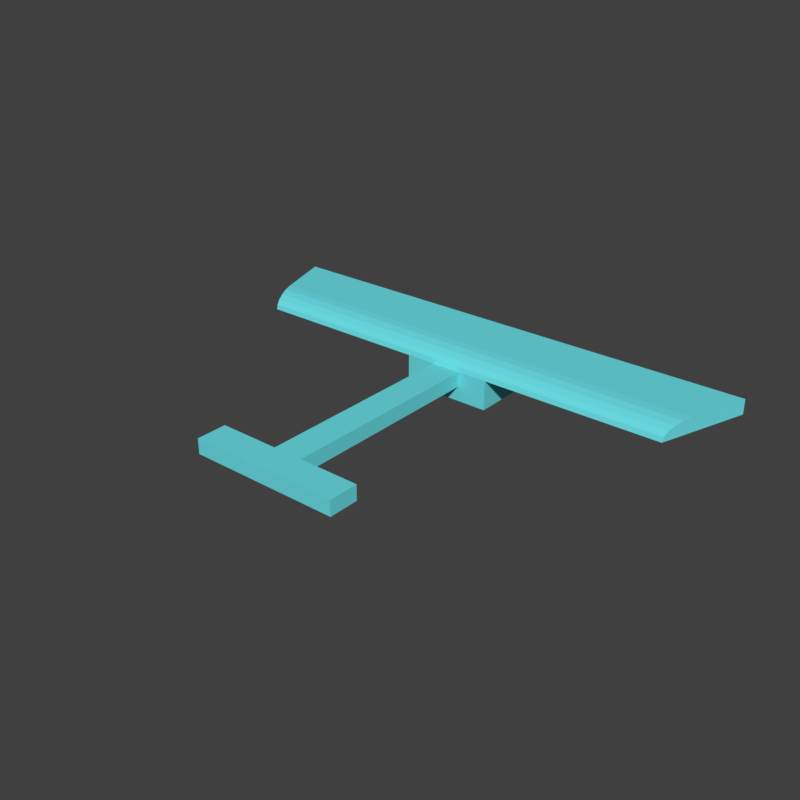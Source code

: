 # Source: BleriotXIMonoplaneCyan.blend  (saved by Blender 2.79.0; exported with 4.5.12 LTS)
import bpy
from mathutils import Matrix  # noqa: F401  (used for matrix-valued properties, if any)

bpy.ops.wm.read_factory_settings(use_empty=True)
scene = bpy.context.scene
scene.name = 'Scene'

# ---- collections
col_collection_1 = bpy.data.collections.new('Collection 1'); scene.collection.children.link(col_collection_1)

# ---- materials (node trees are filled in below, after node groups)
mat_material = bpy.data.materials.new('Material')
mat_material.alpha_threshold = 0.0
mat_material.use_transparent_shadow = False
mat_material.diffuse_color = (0.1519, 0.7472, 0.8, 1.0)
mat_material.roughness = 0.5

# ---- material node trees

# ---- world
world_world = bpy.data.worlds.new('World'); scene.world = world_world
world_world.color = (0.05088, 0.05088, 0.05088)
world_world.use_sun_shadow = False
world_world.sun_shadow_jitter_overblur = 0.0
world_world.cycles.sampling_method = 'MANUAL'

# ---- meshes
me_cube_011 = bpy.data.meshes.new('Cube.011')
me_cube_011.from_pydata([(-5.0, -1.0, 0.0), (-5.0, -1.0, 1.0), (5.0, -1.0, 0.0), (5.0, -1.0, 1.0), (-5.0, 1.0, 1.0), (-5.0, 1.0, 0.0), (5.0, 1.0, 0.0), (5.0, 1.0, 1.0)], [], [(0, 2, 3, 1), (5, 4, 7, 6), (1, 3, 7, 4), (0, 1, 4, 5), (3, 2, 6, 7), (2, 0, 5, 6)])
me_cube_011.materials.append(mat_material)
me_cube_011.use_remesh_preserve_volume = False
me_cube_011.use_remesh_preserve_attributes = False
me_cube_011.use_mirror_vertex_groups = False
me_cube_011.update()
me_cube_010 = bpy.data.meshes.new('Cube.010')
me_cube_010.from_pydata([(-1.0, -7.0, 0.0), (-1.0, -7.0, 1.0), (-1.0, 7.0, 0.0), (-1.0, 7.0, 1.0), (1.0, -7.0, 0.0), (1.0, -7.0, 1.0), (1.0, 7.0, 0.0), (1.0, 7.0, 1.0)], [], [(0, 1, 3, 2), (2, 3, 7, 6), (6, 7, 5, 4), (4, 5, 1, 0), (2, 6, 4, 0), (7, 3, 1, 5)])
me_cube_010.materials.append(mat_material)
me_cube_010.use_remesh_preserve_volume = False
me_cube_010.use_remesh_preserve_attributes = False
me_cube_010.use_mirror_vertex_groups = False
me_cube_010.update()
me_cube_009 = bpy.data.meshes.new('Cube.009')
me_cube_009.from_pydata([(-3.0, -4.0, 1.0), (-3.0, -4.0, 3.0), (-3.0, 3.0, 1.0), (-3.0, 3.0, 3.0), (3.0, -4.0, 1.0), (3.0, -4.0, 3.0), (3.0, 3.0, 1.0), (3.0, 3.0, 3.0)], [], [(0, 1, 3, 2), (2, 3, 7, 6), (6, 7, 5, 4), (4, 5, 1, 0), (2, 6, 4, 0), (7, 3, 1, 5)])
me_cube_009.materials.append(mat_material)
me_cube_009.use_remesh_preserve_volume = False
me_cube_009.use_remesh_preserve_attributes = False
me_cube_009.use_mirror_vertex_groups = False
me_cube_009.update()
me_cube_008 = bpy.data.meshes.new('Cube.008')
me_cube_008.from_pydata([(-17.0, -4.146, -0.5174), (-17.0, -4.146, 0.4826), (-15.0, 1.854, -0.5174), (17.0, -4.146, -0.5174), (17.0, -4.146, 0.4826), (15.0, 1.854, -0.5174), (-15.67, -0.146, 0.4826), (-15.0, 1.854, -0.5174), (-15.46, 0.4721, 0.4336), (-15.27, 1.03, 0.2916), (-15.13, 1.472, 0.07035), (-15.03, 1.756, -0.2084), (15.0, 1.854, -0.5174), (15.67, -0.146, 0.4826), (15.03, 1.756, -0.2084), (15.13, 1.472, 0.07035), (15.27, 1.03, 0.2916), (15.46, 0.4721, 0.4336)], [], [(2, 7, 12, 5), (5, 12, 14, 15, 16, 17, 13, 4, 3), (3, 4, 1, 0), (2, 5, 3, 0), (0, 1, 6, 8, 9, 10, 11, 7, 2), (6, 13, 17, 8), (8, 17, 16, 9), (9, 16, 15, 10), (10, 15, 14, 11), (11, 14, 12, 7), (13, 6, 1, 4)])
me_cube_008.materials.append(mat_material)
me_cube_008.use_remesh_preserve_volume = False
me_cube_008.use_remesh_preserve_attributes = False
me_cube_008.use_mirror_vertex_groups = False
me_cube_008.update()

# ---- objects
ob_cube_011 = bpy.data.objects.new('Cube.011', me_cube_011)
ob_cube_010 = bpy.data.objects.new('Cube.010', me_cube_010)
ob_cube_009 = bpy.data.objects.new('Cube.009', me_cube_009)
ob_cube_008 = bpy.data.objects.new('Cube.008', me_cube_008)

# ---- transforms, parenting, visibility, modifiers, constraints
ob_cube_011.location = (1.741e-07, -2.143, 0.02413)
ob_cube_011.rotation_euler = (0.0, -0.0, 3.142)
ob_cube_011.scale = (0.2, 0.2, 0.2)
ob_cube_011.lineart.crease_threshold = 0.0
ob_cube_010.location = (3.42e-08, -0.5427, 0.02413)
ob_cube_010.rotation_euler = (0.0, -0.0, 3.142)
ob_cube_010.scale = (0.2, 0.2, 0.2)
ob_cube_010.lineart.crease_threshold = 0.0
ob_cube_009.location = (-1.406e-07, 1.457, -0.3759)
ob_cube_009.rotation_euler = (0.0, -0.0, 3.142)
ob_cube_009.scale = (0.2, 0.2, 0.2)
ob_cube_009.lineart.crease_threshold = 0.0
ob_cube_008.location = (-6.763e-08, 1.228, 0.3276)
ob_cube_008.rotation_euler = (0.0, -0.0, 3.142)
ob_cube_008.scale = (0.2, 0.2, 0.2)
ob_cube_008.lineart.crease_threshold = 0.0

# ---- collection membership
col_collection_1.objects.link(ob_cube_011)
col_collection_1.objects.link(ob_cube_010)
col_collection_1.objects.link(ob_cube_009)
col_collection_1.objects.link(ob_cube_008)

# ---- scene / render settings (as saved in the file)
scene.frame_start = 1; scene.frame_end = 120; scene.frame_set(0)
scene.render.engine = 'BLENDER_EEVEE_NEXT'
scene.render.resolution_x = 1080
scene.render.resolution_percentage = 50
scene.render.dither_intensity = 0.0
scene.render.film_transparent = True
scene.cycles.use_denoising = False
scene.cycles.samples = 128
scene.cycles.sampling_pattern = 'TABULATED_SOBOL'
scene.cycles.use_adaptive_sampling = False
scene.cycles.use_light_tree = False
scene.cycles.blur_glossy = 0.0
scene.cycles.sample_clamp_indirect = 0.0
scene.view_settings.view_transform = 'Standard'
bpy.context.view_layer.update()

# ---- added for rendering (the .blend has no active camera and no usable light): camera, sun
cam_auto = bpy.data.cameras.new('AutoCamera')
cam_auto.lens = 50.0
cam_auto.sensor_width = 36.0
cam_auto.clip_end = 1000.0
ob_auto_camera = bpy.data.objects.new('AutoCamera', cam_auto)
scene.collection.objects.link(ob_auto_camera)
ob_auto_camera.location = (7.61612, -9.18205, 6.21703)
ob_auto_camera.rotation_euler = (1.09748, -7.21219e-08, 0.694738)
scene.camera = ob_auto_camera
light_auto_sun = bpy.data.lights.new('AutoSun', 'SUN')
light_auto_sun.energy = 3.0
light_auto_sun.angle = 0.0523599
ob_auto_sun = bpy.data.objects.new('AutoSun', light_auto_sun)
scene.collection.objects.link(ob_auto_sun)
ob_auto_sun.rotation_euler = (0.872665, 0.174533, 0.523599)
bpy.context.view_layer.update()
